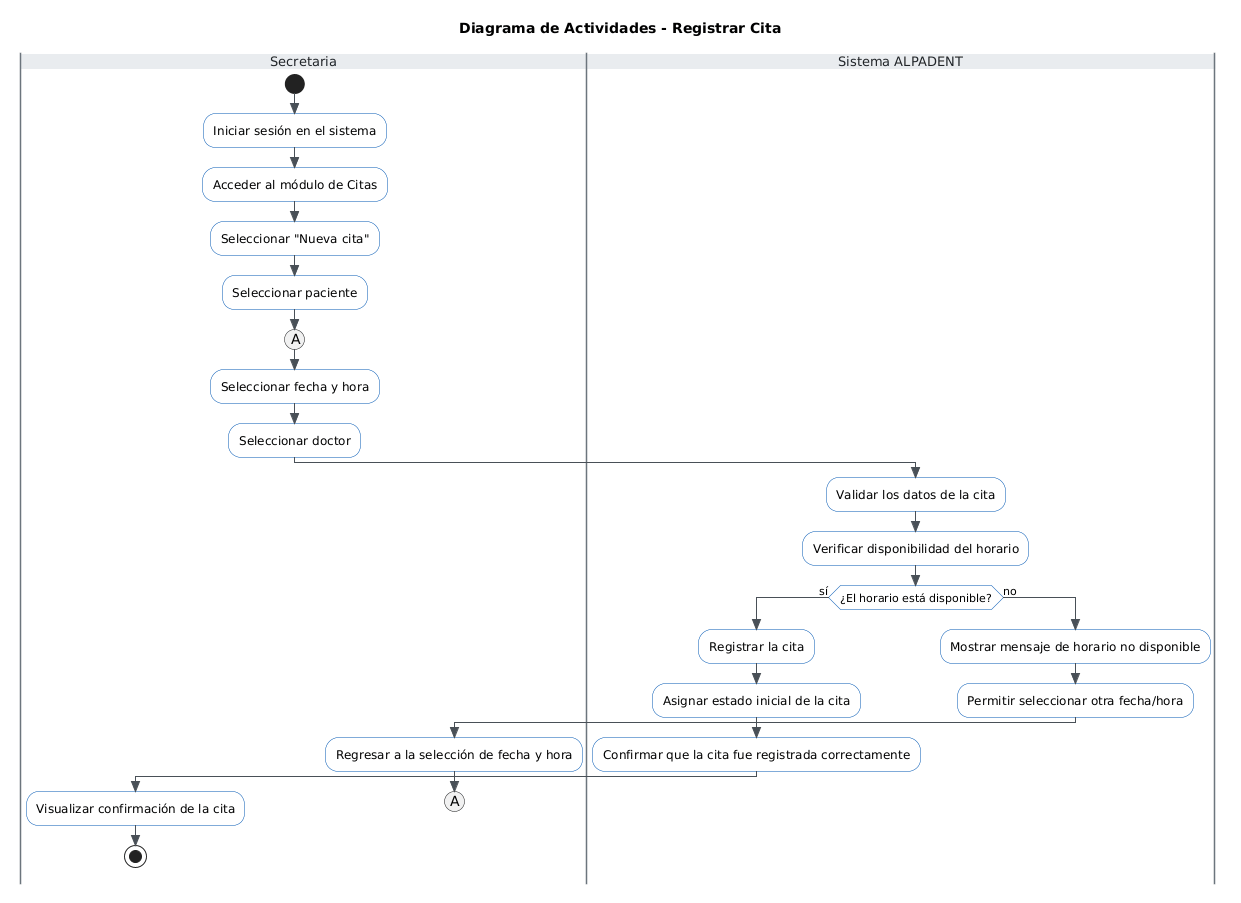

The diagram above was rendered by PlantUML. Its source (embedded in the PNG):
@startuml
' --- CONFIGURACIÓN VISUAL ACADÉMICA (UML 2.x) ---
skinparam style strictuml
skinparam shadowing false
skinparam conditionStyle inside
skinparam ranksep 20
skinparam nodesep 20

' Paleta de colores profesionales para reportes universitarios
skinparam activity {
    BackgroundColor #FFFFFF
    BorderColor #0056B3
    ArrowColor #495057
}
skinparam swimlane {
    BorderColor #6C757D
    TitleBackgroundColor #E9ECEF
    TitleFontColor #212529
    TitleFontSize 13
    TitleFontWeight bold
}

title Diagrama de Actividades - Registrar Cita

' ==========================================
' CARRILES DE RESPONSABILIDAD (SWIMLANES)
' ==========================================

|Secretaria|
start

:Iniciar sesión en el sistema;
:Acceder al módulo de Citas;
:Seleccionar "Nueva cita";
:Seleccionar paciente;

' --- CONECTOR DE RE-ENTRADA ---
' Sintaxis correcta nativa de PlantUML para conectores de actividades
(A)

:Seleccionar fecha y hora;
:Seleccionar doctor;

|Sistema ALPADENT|
:Validar los datos de la cita;
:Verificar disponibilidad del horario;

if (¿El horario está disponible?) then (sí)
    :Registrar la cita;
    :Asignar estado inicial de la cita;
    :Confirmar que la cita fue registrada correctamente;
    
    |Secretaria|
    :Visualizar confirmación de la cita;
    stop
else (no)

    |Sistema ALPADENT|
    :Mostrar mensaje de horario no disponible;
    :Permitir seleccionar otra fecha/hora;
    
    |Secretaria|
    :Regresar a la selección de fecha y hora;
    
    ' --- CONECTOR DE SALIDA ---
    (A)
    detach
endif
@enduml